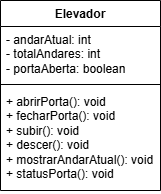

The diagram above was exported from draw.io. Its source (the exported page's mxGraphModel, read from the mxfile embedded in the PNG):
<mxGraphModel dx="1042" dy="562" grid="1" gridSize="10" guides="1" tooltips="1" connect="1" arrows="1" fold="1" page="1" pageScale="1" pageWidth="827" pageHeight="1169" math="0" shadow="0">
  <root>
    <mxCell id="0" />
    <mxCell id="1" parent="0" />
    <mxCell id="fHW7LTx0NQSMOH23OnkX-1" parent="1" style="swimlane;fontStyle=1;align=center;verticalAlign=top;childLayout=stackLayout;horizontal=1;startSize=26;horizontalStack=0;resizeParent=1;resizeParentMax=0;resizeLast=0;collapsible=1;marginBottom=0;whiteSpace=wrap;html=1;" value="Elevador" vertex="1">
      <mxGeometry height="190" width="160" x="330" y="150" as="geometry" />
    </mxCell>
    <mxCell id="fHW7LTx0NQSMOH23OnkX-2" parent="fHW7LTx0NQSMOH23OnkX-1" style="text;strokeColor=none;fillColor=none;align=left;verticalAlign=top;spacingLeft=4;spacingRight=4;overflow=hidden;rotatable=0;points=[[0,0.5],[1,0.5]];portConstraint=eastwest;whiteSpace=wrap;html=1;" value="- andarAtual: int&lt;br&gt;- totalAndares: int&lt;br&gt;- portaAberta: boolean" vertex="1">
      <mxGeometry height="54" width="160" y="26" as="geometry" />
    </mxCell>
    <mxCell id="fHW7LTx0NQSMOH23OnkX-3" parent="fHW7LTx0NQSMOH23OnkX-1" style="line;strokeWidth=1;fillColor=none;align=left;verticalAlign=middle;spacingTop=-1;spacingLeft=3;spacingRight=3;rotatable=0;labelPosition=right;points=[];portConstraint=eastwest;strokeColor=inherit;" value="" vertex="1">
      <mxGeometry height="8" width="160" y="80" as="geometry" />
    </mxCell>
    <mxCell id="fHW7LTx0NQSMOH23OnkX-4" parent="fHW7LTx0NQSMOH23OnkX-1" style="text;strokeColor=none;fillColor=none;align=left;verticalAlign=top;spacingLeft=4;spacingRight=4;overflow=hidden;rotatable=0;points=[[0,0.5],[1,0.5]];portConstraint=eastwest;whiteSpace=wrap;html=1;" value="&lt;div&gt;+ abrirPorta(): void&lt;/div&gt;&lt;div&gt;+ fecharPorta(): void&lt;/div&gt;&lt;div&gt;+ subir(): void&lt;/div&gt;&lt;div&gt;+ descer(): void&lt;/div&gt;&lt;div&gt;+ mostrarAndarAtual(): void&lt;/div&gt;&lt;div&gt;+ statusPorta(): void&lt;/div&gt;" vertex="1">
      <mxGeometry height="102" width="160" y="88" as="geometry" />
    </mxCell>
  </root>
</mxGraphModel>